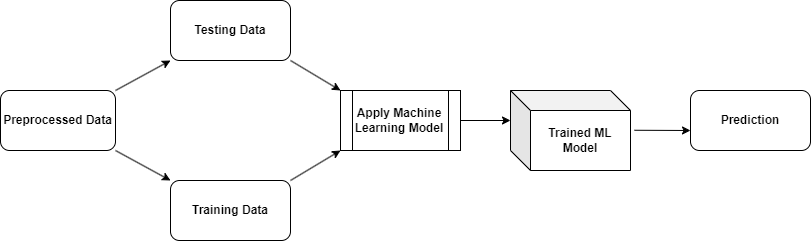

The diagram above was exported from draw.io. Its source (the exported page's mxGraphModel, read from the mxfile embedded in the PNG):
<mxGraphModel dx="1150" dy="619" grid="1" gridSize="10" guides="1" tooltips="1" connect="1" arrows="1" fold="1" page="1" pageScale="1" pageWidth="827" pageHeight="1169" math="0" shadow="0">
  <root>
    <mxCell id="0" />
    <mxCell id="1" parent="0" />
    <mxCell id="tUr2eE0WnQWlrS_cxXCp-3" value="&lt;b&gt;Preprocessed Data&lt;/b&gt;" style="rounded=1;whiteSpace=wrap;html=1;" vertex="1" parent="1">
      <mxGeometry x="100" y="350" width="115" height="60" as="geometry" />
    </mxCell>
    <mxCell id="tUr2eE0WnQWlrS_cxXCp-5" value="&lt;b&gt;Training Data&lt;/b&gt;" style="rounded=1;whiteSpace=wrap;html=1;" vertex="1" parent="1">
      <mxGeometry x="270" y="440" width="120" height="60" as="geometry" />
    </mxCell>
    <mxCell id="tUr2eE0WnQWlrS_cxXCp-7" value="&lt;b&gt;Testing Data&lt;/b&gt;" style="rounded=1;whiteSpace=wrap;html=1;" vertex="1" parent="1">
      <mxGeometry x="270" y="260" width="120" height="60" as="geometry" />
    </mxCell>
    <mxCell id="tUr2eE0WnQWlrS_cxXCp-9" value="&lt;b&gt;Trained ML Model&lt;/b&gt;" style="shape=cube;whiteSpace=wrap;html=1;boundedLbl=1;backgroundOutline=1;darkOpacity=0.05;darkOpacity2=0.1;" vertex="1" parent="1">
      <mxGeometry x="610" y="350" width="120" height="80" as="geometry" />
    </mxCell>
    <mxCell id="tUr2eE0WnQWlrS_cxXCp-10" value="&lt;b&gt;Apply Machine&lt;br&gt;Learning Model&lt;/b&gt;" style="shape=process;whiteSpace=wrap;html=1;backgroundOutline=1;" vertex="1" parent="1">
      <mxGeometry x="440" y="350" width="120" height="60" as="geometry" />
    </mxCell>
    <mxCell id="tUr2eE0WnQWlrS_cxXCp-11" value="&lt;b&gt;Prediction&lt;/b&gt;" style="rounded=1;whiteSpace=wrap;html=1;" vertex="1" parent="1">
      <mxGeometry x="790" y="350" width="120" height="60" as="geometry" />
    </mxCell>
    <mxCell id="tUr2eE0WnQWlrS_cxXCp-13" value="" style="endArrow=classic;html=1;rounded=0;exitX=1;exitY=0;exitDx=0;exitDy=0;entryX=0;entryY=1;entryDx=0;entryDy=0;" edge="1" parent="1" source="tUr2eE0WnQWlrS_cxXCp-3" target="tUr2eE0WnQWlrS_cxXCp-7">
      <mxGeometry width="50" height="50" relative="1" as="geometry">
        <mxPoint x="440" y="530" as="sourcePoint" />
        <mxPoint x="490" y="480" as="targetPoint" />
      </mxGeometry>
    </mxCell>
    <mxCell id="tUr2eE0WnQWlrS_cxXCp-14" value="" style="endArrow=classic;html=1;rounded=0;exitX=1;exitY=1;exitDx=0;exitDy=0;entryX=0;entryY=0;entryDx=0;entryDy=0;" edge="1" parent="1" source="tUr2eE0WnQWlrS_cxXCp-3" target="tUr2eE0WnQWlrS_cxXCp-5">
      <mxGeometry width="50" height="50" relative="1" as="geometry">
        <mxPoint x="440" y="530" as="sourcePoint" />
        <mxPoint x="490" y="490" as="targetPoint" />
      </mxGeometry>
    </mxCell>
    <mxCell id="tUr2eE0WnQWlrS_cxXCp-15" value="" style="endArrow=classic;html=1;rounded=0;exitX=1;exitY=1;exitDx=0;exitDy=0;entryX=0;entryY=0;entryDx=0;entryDy=0;" edge="1" parent="1" source="tUr2eE0WnQWlrS_cxXCp-7" target="tUr2eE0WnQWlrS_cxXCp-10">
      <mxGeometry width="50" height="50" relative="1" as="geometry">
        <mxPoint x="440" y="530" as="sourcePoint" />
        <mxPoint x="490" y="480" as="targetPoint" />
      </mxGeometry>
    </mxCell>
    <mxCell id="tUr2eE0WnQWlrS_cxXCp-16" value="" style="endArrow=classic;html=1;rounded=0;exitX=1;exitY=0;exitDx=0;exitDy=0;entryX=0;entryY=1;entryDx=0;entryDy=0;" edge="1" parent="1" source="tUr2eE0WnQWlrS_cxXCp-5" target="tUr2eE0WnQWlrS_cxXCp-10">
      <mxGeometry width="50" height="50" relative="1" as="geometry">
        <mxPoint x="440" y="530" as="sourcePoint" />
        <mxPoint x="490" y="480" as="targetPoint" />
      </mxGeometry>
    </mxCell>
    <mxCell id="tUr2eE0WnQWlrS_cxXCp-19" value="" style="endArrow=classic;html=1;rounded=0;exitX=1;exitY=0.5;exitDx=0;exitDy=0;entryX=0;entryY=0;entryDx=0;entryDy=30;entryPerimeter=0;" edge="1" parent="1" source="tUr2eE0WnQWlrS_cxXCp-10" target="tUr2eE0WnQWlrS_cxXCp-9">
      <mxGeometry width="50" height="50" relative="1" as="geometry">
        <mxPoint x="440" y="620" as="sourcePoint" />
        <mxPoint x="490" y="570" as="targetPoint" />
      </mxGeometry>
    </mxCell>
    <mxCell id="tUr2eE0WnQWlrS_cxXCp-21" value="" style="endArrow=classic;html=1;rounded=0;exitX=1.033;exitY=0.497;exitDx=0;exitDy=0;exitPerimeter=0;" edge="1" parent="1" source="tUr2eE0WnQWlrS_cxXCp-9">
      <mxGeometry width="50" height="50" relative="1" as="geometry">
        <mxPoint x="440" y="620" as="sourcePoint" />
        <mxPoint x="790" y="390" as="targetPoint" />
      </mxGeometry>
    </mxCell>
  </root>
</mxGraphModel>